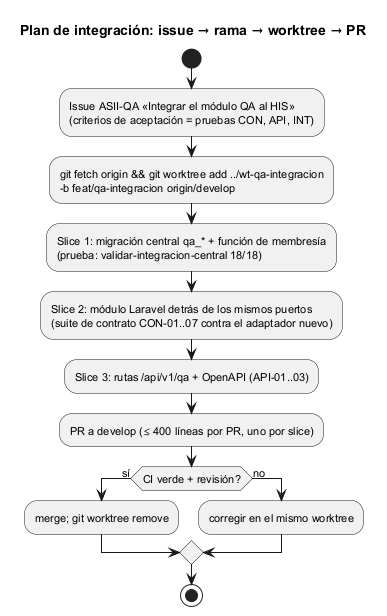

The diagram above was rendered by PlantUML. Its source (embedded in the PNG):
@startuml semana-05-flujo-issue-pr
!pragma layout smetana
title Plan de integración: issue → rama → worktree → PR
skinparam defaultFontSize 11

start
:Issue ASII-QA «Integrar el módulo QA al HIS»\n(criterios de aceptación = pruebas CON, API, INT);
:git fetch origin && git worktree add ../wt-qa-integracion\n-b feat/qa-integracion origin/develop;
:Slice 1: migración central qa_* + función de membresía\n(prueba: validar-integracion-central 18/18);
:Slice 2: módulo Laravel detrás de los mismos puertos\n(suite de contrato CON-01..07 contra el adaptador nuevo);
:Slice 3: rutas /api/v1/qa + OpenAPI (API-01..03);
:PR a develop (≤ 400 líneas por PR, uno por slice);
if (CI verde + revisión?) then (sí)
  :merge; git worktree remove;
else (no)
  :corregir en el mismo worktree;
endif
stop
@enduml